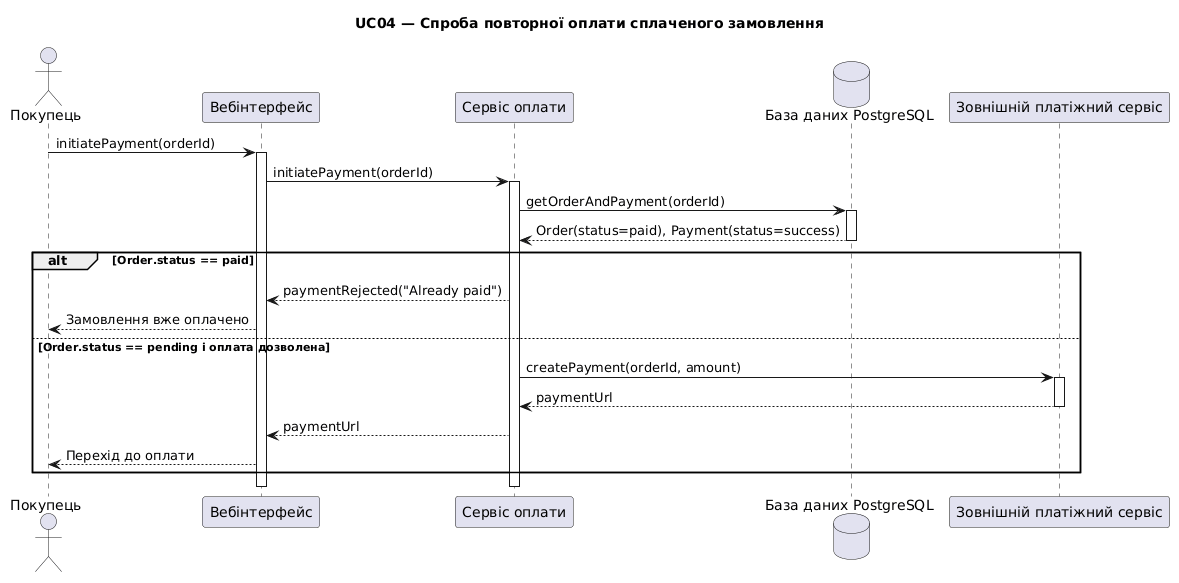

The diagram above was rendered by PlantUML. Its source (embedded in the PNG):
@startuml
title UC04 — Спроба повторної оплати сплаченого замовлення

actor "Покупець" as Customer
participant "Вебінтерфейс" as UI
participant "Сервіс оплати" as PaymentService
database "База даних PostgreSQL" as DB
participant "Зовнішній платіжний сервіс" as Gateway

Customer -> UI: initiatePayment(orderId)
activate UI

UI -> PaymentService: initiatePayment(orderId)
activate PaymentService

PaymentService -> DB: getOrderAndPayment(orderId)
activate DB
DB --> PaymentService: Order(status=paid), Payment(status=success)
deactivate DB

alt Order.status == paid
    PaymentService --> UI: paymentRejected("Already paid")
    UI --> Customer: Замовлення вже оплачено
else Order.status == pending і оплата дозволена
    PaymentService -> Gateway: createPayment(orderId, amount)
    activate Gateway
    Gateway --> PaymentService: paymentUrl
    deactivate Gateway

    PaymentService --> UI: paymentUrl
    UI --> Customer: Перехід до оплати
end

deactivate PaymentService
deactivate UI
@enduml